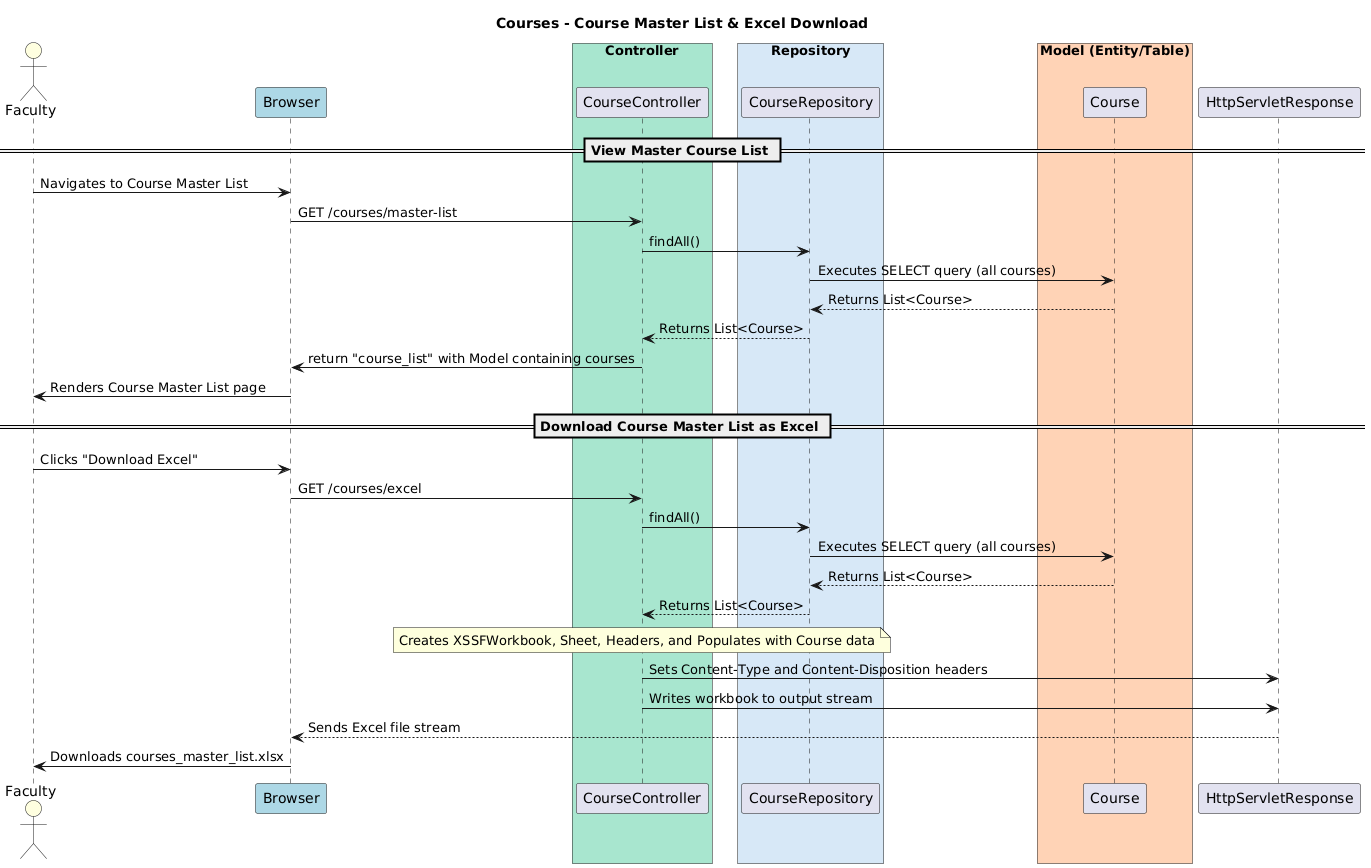

The diagram above was rendered by PlantUML. Its source (embedded in the PNG):
@startuml
title Courses - Course Master List & Excel Download

actor Faculty #LightYellow
participant Browser #ADD8E6

box "Controller" #A8E6CF
    participant CourseController
end box

box "Repository" #D7E8F7
    participant CourseRepository
end box

box "Model (Entity/Table)" #FFD3B6
    participant Course
end box

== View Master Course List ==

Faculty->Browser: Navigates to Course Master List
Browser->CourseController: GET /courses/master-list

CourseController->CourseRepository: findAll()
CourseRepository->Course: Executes SELECT query (all courses)
Course-->CourseRepository: Returns List<Course>
CourseRepository-->CourseController: Returns List<Course>

CourseController->Browser: return "course_list" with Model containing courses
Browser->Faculty: Renders Course Master List page

== Download Course Master List as Excel ==

Faculty->Browser: Clicks "Download Excel"
Browser->CourseController: GET /courses/excel

CourseController->CourseRepository: findAll()
CourseRepository->Course: Executes SELECT query (all courses)
Course-->CourseRepository: Returns List<Course>
CourseRepository-->CourseController: Returns List<Course>

note over CourseController: Creates XSSFWorkbook, Sheet, Headers, and Populates with Course data
CourseController->HttpServletResponse: Sets Content-Type and Content-Disposition headers
CourseController->HttpServletResponse: Writes workbook to output stream
HttpServletResponse-->Browser: Sends Excel file stream
Browser->Faculty: Downloads courses_master_list.xlsx
@enduml